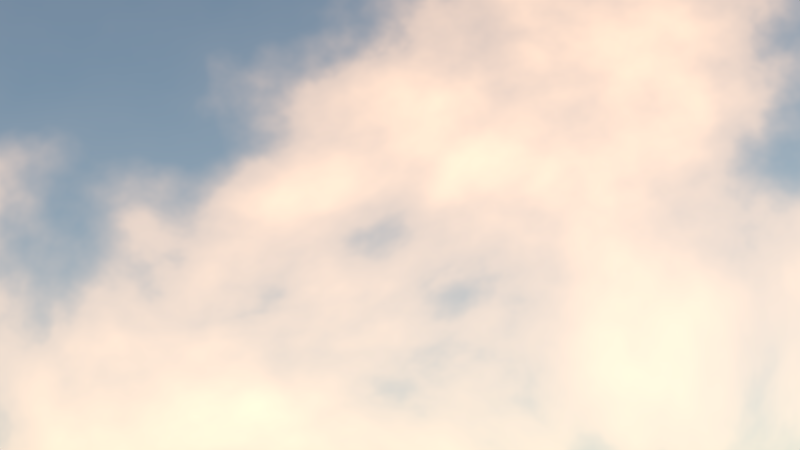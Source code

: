 # Source: aoe-shot1_Vogel.blend  (saved by Blender 2.76.0; exported with 4.5.12 LTS)
import bpy
from mathutils import Matrix  # noqa: F401  (used for matrix-valued properties, if any)

bpy.ops.wm.read_factory_settings(use_empty=True)
scene = bpy.context.scene
scene.name = 'Scene'

# ---- collections
col_collection_1 = bpy.data.collections.new('Collection 1'); scene.collection.children.link(col_collection_1)
col_vogelcrash = bpy.data.collections.new('Vogelcrash')  # instanced only; not linked into the scene
col_stein_2 = bpy.data.collections.new('STEIN_2')  # instanced only; not linked into the scene
col_stein_4 = bpy.data.collections.new('STEIN_4')  # instanced only; not linked into the scene
col_affe = bpy.data.collections.new('Affe')  # instanced only; not linked into the scene
col_ziegeweib = bpy.data.collections.new('ziegeweib')  # instanced only; not linked into the scene
col_ziegem_nn = bpy.data.collections.new('ZiegeMänn')  # instanced only; not linked into the scene
col_babygoat_001 = bpy.data.collections.new('BabyGoat.001')  # instanced only; not linked into the scene
col_fels = bpy.data.collections.new('fels')  # instanced only; not linked into the scene
col_vogel_001 = bpy.data.collections.new('Vogel.001')  # instanced only; not linked into the scene

# ---- world
world_world_001 = bpy.data.worlds.new('World.001'); scene.world = world_world_001
world_world_001.use_nodes = True; world_world_001.node_tree.nodes.clear()
_N = world_world_001.node_tree.nodes; _L = world_world_001.node_tree.links
n0 = _N.new('ShaderNodeOutputWorld'); n0.name = 'World Output'; n0.location = (732, 300)
n1 = _N.new('ShaderNodeBackground'); n1.name = 'Background'; n1.location = (491, 281)
n1.inputs[1].default_value = 4.4
n2 = _N.new('ShaderNodeMix'); n2.name = 'Mix'; n2.location = (271, 294)
n2.data_type = 'RGBA'
n2.inputs[7].default_value = (0.5, 0.3303, 0.2154, 1.0)
n3 = _N.new('ShaderNodeTexSky'); n3.name = 'Sky Texture'; n3.location = (-272, 86)
n3.sky_type = 'HOSEK_WILKIE'
n3.sun_direction = (0.45, 0.8615, 0.2351)
n3.ground_albedo = 0.3426
n3.sun_elevation = 1.571
n4 = _N.new('ShaderNodeValToRGB'); n4.name = 'ColorRamp'; n4.location = (-49, 405)
n4.color_ramp.interpolation = 'B_SPLINE'
while len(n4.color_ramp.elements) > 1: n4.color_ramp.elements.remove(n4.color_ramp.elements[-1])
n4.color_ramp.elements[0].position = 0.485; n4.color_ramp.elements[0].color = (0.0, 0.0, 0.0, 1.0)
_e = n4.color_ramp.elements.new(0.5636); _e.color = (0.1867, 0.1867, 0.1867, 1.0)
_e = n4.color_ramp.elements.new(0.8045); _e.color = (1.0, 1.0, 1.0, 1.0)
n5 = _N.new('ShaderNodeTexNoise'); n5.name = 'Noise Texture'; n5.location = (-269, 364)
n5.inputs[2].default_value = 2.6
n5.inputs[3].default_value = 8.4
n5.inputs[8].default_value = 0.3
_L.new(n1.outputs[0], n0.inputs[0])
_L.new(n3.outputs[0], n2.inputs[6])
_L.new(n2.outputs[2], n1.inputs[0])
_L.new(n5.outputs[0], n4.inputs[0])
_L.new(n4.outputs[0], n2.inputs[0])
n0.is_active_output = True
world_world_001.use_sun_shadow = False
world_world_001.sun_shadow_jitter_overblur = 0.0
world_world_001.cycles.sampling_method = 'MANUAL'
world_world_001.cycles.sample_map_resolution = 256
world_world_001.light_settings.ao_factor = 0.3774
world_world_001.light_settings.distance = 1.8

# ---- cameras
cam_camera_003 = bpy.data.cameras.new('Camera.003')
cam_camera_003.clip_end = 100.0
cam_camera_003.lens = 40.0
cam_camera_003.sensor_width = 32.0
cam_camera_003.sensor_height = 18.0
cam_camera_003.display_size = 2.0
cam_camera_003.dof.focus_distance = 0.0
cam_camera_002 = bpy.data.cameras.new('Camera.002')
cam_camera_002.clip_end = 100.0
cam_camera_002.lens = 35.0
cam_camera_002.sensor_width = 32.0
cam_camera_002.sensor_height = 18.0
cam_camera_002.display_size = 2.0
cam_camera_002.dof.focus_distance = 0.0
cam_camera_001 = bpy.data.cameras.new('Camera.001')
cam_camera_001.sensor_fit = 'HORIZONTAL'
cam_camera_001.clip_end = 100.0
cam_camera_001.lens = 47.61
cam_camera_001.sensor_width = 22.3
cam_camera_001.sensor_height = 14.9
cam_camera_001.display_size = 2.0
cam_camera_001.dof.use_dof = True
cam_camera_001.dof.focus_distance = 0.0
cam_camera_001.dof.aperture_fstop = 1.8
cam_camera = bpy.data.cameras.new('Camera')
cam_camera.clip_end = 100.0
cam_camera.sensor_width = 32.0
cam_camera.sensor_height = 18.0
cam_camera.display_size = 2.0
cam_camera.dof.use_dof = True
cam_camera.dof.focus_distance = 0.0
cam_camera.dof.aperture_fstop = 3.2

# ---- lights
light_sun = bpy.data.lights.new('Sun', 'SUN')
light_sun.color = (1.0, 0.736, 0.4646)
light_sun.transmission_factor = 0.0
light_sun.angle = 0.02
light_sun.energy = 6.9
light_sun.shadow_buffer_clip_start = 0.5
light_sun.shadow_soft_size = 0.01
light_sun.shadow_cascade_max_distance = 1000.0
light_sun.cycles.max_bounces = 820
light_sun_002 = bpy.data.lights.new('Sun.002', 'SUN')
light_sun_002.color = (0.5693, 0.8033, 1.0)
light_sun_002.transmission_factor = 0.0
light_sun_002.angle = 0.1993
light_sun_002.energy = 1.0
light_sun_002.shadow_buffer_clip_start = 0.5
light_sun_002.shadow_soft_size = 0.1
light_sun_002.shadow_cascade_max_distance = 1000.0

# ---- objects
ob_camera_002 = bpy.data.objects.new('Camera.002', cam_camera_003)
ob_vogelcrash = bpy.data.objects.new('Vogelcrash', None)
ob_camera_001 = bpy.data.objects.new('Camera.001', cam_camera_002)
ob_sun_001 = bpy.data.objects.new('Sun.001', light_sun)
ob_sun = bpy.data.objects.new('Sun', light_sun_002)
ob_stein_2_003 = bpy.data.objects.new('STEIN_2.003', None)
ob_stein_4_001 = bpy.data.objects.new('STEIN_4.001', None)
ob_stein_4 = bpy.data.objects.new('STEIN_4', None)
ob_stein_2_002 = bpy.data.objects.new('STEIN_2.002', None)
ob_stein_2_001 = bpy.data.objects.new('STEIN_2.001', None)
ob_stein_2 = bpy.data.objects.new('STEIN_2', None)
ob_affe = bpy.data.objects.new('Affe', None)
ob_ziegeweib = bpy.data.objects.new('ziegeweib', None)
ob_ziegem_nn = bpy.data.objects.new('ZiegeMänn', None)
ob_babygoat_001 = bpy.data.objects.new('BabyGoat.001', None)
ob_fels = bpy.data.objects.new('fels', None)
ob_camera = bpy.data.objects.new('Camera', cam_camera_001)
ob_vogel_002 = bpy.data.objects.new('Vogel.002', None)
ob_camera_vogel = bpy.data.objects.new('Camera.vogel', cam_camera)

# ---- transforms, parenting, visibility, modifiers, constraints
ob_camera_002.location = (-4.413, -14.79, 7.248)
ob_camera_002.rotation_euler = (2.243, -0.01856, 0.8021)
ob_camera_002.lineart.crease_threshold = 0.0
ob_vogelcrash.location = (-4.399, 1.502, 6.588)
ob_vogelcrash.rotation_euler = (2.623e-07, -1.112, 3.142)
ob_vogelcrash.scale = (2.508, 2.508, 2.508)
ob_vogelcrash.empty_image_offset = (0.0, 0.0)
ob_vogelcrash.show_instancer_for_render = False
ob_vogelcrash.instance_type = 'COLLECTION'
ob_vogelcrash.lineart.crease_threshold = 0.0
ob_camera_001.location = (9.234, 4.46, 6.631)
ob_camera_001.rotation_euler = (1.69, 0.006434, 1.982)
ob_camera_001.lineart.crease_threshold = 0.0
ob_sun_001.location = (1.887, 17.15, 18.71)
ob_sun_001.rotation_euler = (1.166, 0.2472, -3.649)
ob_sun_001.lineart.crease_threshold = 0.0
ob_sun.location = (-24.28, -11.57, 12.87)
ob_sun.lineart.crease_threshold = 0.0
ob_stein_2_003.location = (-7.645, 9.685, 6.568)
ob_stein_2_003.rotation_euler = (-1.55, -0.2466, -3.491)
ob_stein_2_003.scale = (0.2724, 0.2724, 0.2724)
ob_stein_2_003.empty_image_offset = (0.0, 0.0)
ob_stein_2_003.show_instancer_for_render = False
ob_stein_2_003.instance_type = 'COLLECTION'
ob_stein_2_003.lineart.crease_threshold = 0.0
ob_stein_4_001.location = (-9.672, 9.56, 6.842)
ob_stein_4_001.rotation_euler = (-1.181, 0.7174, -3.064)
ob_stein_4_001.scale = (0.4308, 0.3586, 0.4074)
ob_stein_4_001.empty_image_offset = (0.0, 0.0)
ob_stein_4_001.show_instancer_for_render = False
ob_stein_4_001.instance_type = 'COLLECTION'
ob_stein_4_001.lineart.crease_threshold = 0.0
ob_stein_4.location = (-7.282, 9.469, 6.699)
ob_stein_4.scale = (0.5306, 0.5306, 0.5306)
ob_stein_4.empty_image_offset = (0.0, 0.0)
ob_stein_4.show_instancer_for_render = False
ob_stein_4.instance_type = 'COLLECTION'
ob_stein_4.lineart.crease_threshold = 0.0
ob_stein_2_002.location = (-11.67, 10.22, 6.462)
ob_stein_2_002.rotation_euler = (-1.418, -0.4914, -3.917)
ob_stein_2_002.scale = (0.4185, 0.4185, 0.4185)
ob_stein_2_002.empty_image_offset = (0.0, 0.0)
ob_stein_2_002.show_instancer_for_render = False
ob_stein_2_002.instance_type = 'COLLECTION'
ob_stein_2_002.lineart.crease_threshold = 0.0
ob_stein_2_001.location = (-5.574, 9.983, 6.776)
ob_stein_2_001.rotation_euler = (-1.42, 0.6723, -2.576)
ob_stein_2_001.scale = (0.2724, 0.2724, 0.2724)
ob_stein_2_001.empty_image_offset = (0.0, 0.0)
ob_stein_2_001.show_instancer_for_render = False
ob_stein_2_001.instance_type = 'COLLECTION'
ob_stein_2_001.lineart.crease_threshold = 0.0
ob_stein_2.location = (-12.68, 10.56, 6.658)
ob_stein_2.scale = (0.3833, 0.3833, 0.3833)
ob_stein_2.empty_image_offset = (0.0, 0.0)
ob_stein_2.show_instancer_for_render = False
ob_stein_2.instance_type = 'COLLECTION'
ob_stein_2.lineart.crease_threshold = 0.0
ob_affe.location = (-8.919, -9.508, 9.772)
ob_affe.rotation_euler = (-0.1938, -0.0, 0.0)
ob_affe.empty_image_offset = (0.0, 0.0)
ob_affe.show_instancer_for_render = False
ob_affe.instance_type = 'COLLECTION'
ob_affe.lineart.crease_threshold = 0.0
ob_ziegeweib.location = (-10.26, 3.137, 7.636)
ob_ziegeweib.rotation_euler = (-9.112e-09, -0.1201, -1.571)
ob_ziegeweib.scale = (1.421, 1.421, 1.421)
ob_ziegeweib.empty_image_offset = (0.0, 0.0)
ob_ziegeweib.show_instancer_for_render = False
ob_ziegeweib.instance_type = 'COLLECTION'
ob_ziegeweib.lineart.crease_threshold = 0.0
ob_ziegem_nn.location = (-7.367, 2.231, 7.764)
ob_ziegem_nn.rotation_euler = (0.001096, -0.1314, -1.877)
ob_ziegem_nn.scale = (1.67, 1.67, 1.67)
ob_ziegem_nn.empty_image_offset = (0.0, 0.0)
ob_ziegem_nn.show_instancer_for_render = False
ob_ziegem_nn.instance_type = 'COLLECTION'
ob_ziegem_nn.lineart.crease_threshold = 0.0
ob_babygoat_001.location = (-8.915, -10.0, 11.19)
ob_babygoat_001.rotation_euler = (0.03318, 0.1838, -1.604)
ob_babygoat_001.scale = (1.205, 1.205, 1.205)
ob_babygoat_001.empty_image_offset = (0.0, 0.0)
ob_babygoat_001.show_instancer_for_render = False
ob_babygoat_001.instance_type = 'COLLECTION'
ob_babygoat_001.lineart.crease_threshold = 0.0
ob_fels.location = (-8.697, 1.104, 1.874)
ob_fels.empty_image_offset = (0.0, 0.0)
ob_fels.show_instancer_for_render = False
ob_fels.instance_type = 'COLLECTION'
ob_fels.lineart.crease_threshold = 0.0
ob_camera.location = (-9.266, -22.37, 18.01)
ob_camera.rotation_euler = (1.205, -0.03053, -0.0335)
ob_camera.lineart.crease_threshold = 0.0
ob_vogel_002.location = (21.12, -0.7912, 2.582)
ob_vogel_002.rotation_euler = (0.0, -0.0, -3.208)
ob_vogel_002.scale = (4.893, 4.893, 4.893)
ob_vogel_002.empty_image_offset = (0.0, 0.0)
ob_vogel_002.show_instancer_for_render = False
ob_vogel_002.instance_type = 'COLLECTION'
ob_vogel_002.lineart.crease_threshold = 0.0
ob_camera_vogel.location = (20.18, 3.192, 1.775)
ob_camera_vogel.rotation_euler = (1.848, 0.02636, 3.427)
ob_camera_vogel.lineart.crease_threshold = 0.0
cam_camera_001.dof.focus_object = ob_babygoat_001
cam_camera.dof.focus_object = ob_vogel_002
ob_vogelcrash.instance_collection = col_vogelcrash
ob_stein_2_003.instance_collection = col_stein_2
ob_stein_4_001.instance_collection = col_stein_4
ob_stein_4.instance_collection = col_stein_4
ob_stein_2_002.instance_collection = col_stein_2
ob_stein_2_001.instance_collection = col_stein_2
ob_stein_2.instance_collection = col_stein_2
ob_affe.instance_collection = col_affe
ob_ziegeweib.instance_collection = col_ziegeweib
ob_ziegem_nn.instance_collection = col_ziegem_nn
ob_babygoat_001.instance_collection = col_babygoat_001
ob_fels.instance_collection = col_fels
ob_vogel_002.instance_collection = col_vogel_001

# ---- collection membership
col_collection_1.objects.link(ob_camera_002)
col_collection_1.objects.link(ob_vogelcrash)
col_collection_1.objects.link(ob_camera_001)
col_collection_1.objects.link(ob_sun_001)
col_collection_1.objects.link(ob_sun)
col_collection_1.objects.link(ob_stein_2_003)
col_collection_1.objects.link(ob_stein_4_001)
col_collection_1.objects.link(ob_stein_4)
col_collection_1.objects.link(ob_stein_2_002)
col_collection_1.objects.link(ob_stein_2_001)
col_collection_1.objects.link(ob_stein_2)
col_collection_1.objects.link(ob_affe)
col_collection_1.objects.link(ob_ziegeweib)
col_collection_1.objects.link(ob_ziegem_nn)
col_collection_1.objects.link(ob_babygoat_001)
col_collection_1.objects.link(ob_fels)
col_collection_1.objects.link(ob_camera)
col_collection_1.objects.link(ob_vogel_002)
col_collection_1.objects.link(ob_camera_vogel)

# ---- scene / render settings (as saved in the file)
scene.camera = ob_camera_vogel
scene.frame_start = 90; scene.frame_end = 120; scene.frame_set(90)
scene.render.engine = 'CYCLES'
scene.render.image_settings.color_mode = 'RGB'
scene.render.fps = 30
scene.render.dither_intensity = 0.0
scene.render.motion_blur_shutter = 0.7
scene.render.use_border = True
scene.cycles.use_denoising = False
scene.cycles.samples = 10
scene.cycles.sampling_pattern = 'TABULATED_SOBOL'
scene.cycles.light_sampling_threshold = 0.0
scene.cycles.use_adaptive_sampling = False
scene.cycles.use_light_tree = False
scene.cycles.caustics_refractive = False
scene.cycles.blur_glossy = 0.0
scene.cycles.pixel_filter_type = 'GAUSSIAN'
scene.cycles.sample_clamp_indirect = 0.0
scene.view_settings.view_transform = 'Standard'
bpy.context.view_layer.update()
